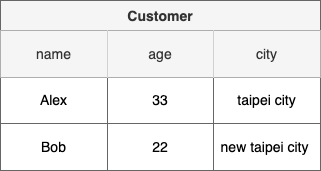

The diagram above was exported from draw.io. Its source (the exported page's mxGraphModel, read from the mxfile embedded in the PNG):
<mxGraphModel dx="757" dy="491" grid="1" gridSize="10" guides="1" tooltips="1" connect="1" arrows="1" fold="1" page="1" pageScale="1" pageWidth="850" pageHeight="1100" math="0" shadow="0">
  <root>
    <mxCell id="0" />
    <mxCell id="1" parent="0" />
    <mxCell id="2" value="Customer" style="shape=table;startSize=30;container=1;collapsible=0;childLayout=tableLayout;fontStyle=1;align=center;fillColor=#f5f5f5;fontColor=#333333;strokeColor=#666666;fontSize=14;" vertex="1" parent="1">
      <mxGeometry x="160" y="100" width="320" height="170" as="geometry" />
    </mxCell>
    <mxCell id="3" value="" style="shape=tableRow;horizontal=0;startSize=0;swimlaneHead=0;swimlaneBody=0;top=0;left=0;bottom=0;right=0;collapsible=0;dropTarget=0;fillColor=none;points=[[0,0.5],[1,0.5]];portConstraint=eastwest;fontSize=14;" vertex="1" parent="2">
      <mxGeometry y="30" width="320" height="47" as="geometry" />
    </mxCell>
    <mxCell id="4" value="name" style="shape=partialRectangle;html=1;whiteSpace=wrap;connectable=0;top=0;left=0;bottom=0;right=0;overflow=hidden;gradientDirection=west;fillColor=#f5f5f5;fontColor=#333333;strokeColor=#666666;fontSize=14;shadow=0;sketch=0;" vertex="1" parent="3">
      <mxGeometry width="107" height="47" as="geometry">
        <mxRectangle width="107" height="47" as="alternateBounds" />
      </mxGeometry>
    </mxCell>
    <mxCell id="5" value="age" style="shape=partialRectangle;html=1;whiteSpace=wrap;connectable=0;fillColor=#f5f5f5;top=0;left=0;bottom=0;right=0;overflow=hidden;fontColor=#333333;strokeColor=#666666;fontSize=14;" vertex="1" parent="3">
      <mxGeometry x="107" width="106" height="47" as="geometry">
        <mxRectangle width="106" height="47" as="alternateBounds" />
      </mxGeometry>
    </mxCell>
    <mxCell id="6" value="city" style="shape=partialRectangle;html=1;whiteSpace=wrap;connectable=0;fillColor=#f5f5f5;top=0;left=0;bottom=0;right=0;overflow=hidden;fontColor=#333333;strokeColor=#666666;fontSize=14;" vertex="1" parent="3">
      <mxGeometry x="213" width="107" height="47" as="geometry">
        <mxRectangle width="107" height="47" as="alternateBounds" />
      </mxGeometry>
    </mxCell>
    <mxCell id="7" value="" style="shape=tableRow;horizontal=0;startSize=0;swimlaneHead=0;swimlaneBody=0;top=0;left=0;bottom=0;right=0;collapsible=0;dropTarget=0;fillColor=none;points=[[0,0.5],[1,0.5]];portConstraint=eastwest;fontSize=14;" vertex="1" parent="2">
      <mxGeometry y="77" width="320" height="46" as="geometry" />
    </mxCell>
    <mxCell id="8" value="Alex" style="shape=partialRectangle;html=1;whiteSpace=wrap;connectable=0;fillColor=none;top=0;left=0;bottom=0;right=0;overflow=hidden;fontSize=14;" vertex="1" parent="7">
      <mxGeometry width="107" height="46" as="geometry">
        <mxRectangle width="107" height="46" as="alternateBounds" />
      </mxGeometry>
    </mxCell>
    <mxCell id="9" value="33" style="shape=partialRectangle;html=1;whiteSpace=wrap;connectable=0;fillColor=none;top=0;left=0;bottom=0;right=0;overflow=hidden;fontSize=14;" vertex="1" parent="7">
      <mxGeometry x="107" width="106" height="46" as="geometry">
        <mxRectangle width="106" height="46" as="alternateBounds" />
      </mxGeometry>
    </mxCell>
    <mxCell id="10" value="taipei city" style="shape=partialRectangle;html=1;whiteSpace=wrap;connectable=0;fillColor=none;top=0;left=0;bottom=0;right=0;overflow=hidden;fontSize=14;" vertex="1" parent="7">
      <mxGeometry x="213" width="107" height="46" as="geometry">
        <mxRectangle width="107" height="46" as="alternateBounds" />
      </mxGeometry>
    </mxCell>
    <mxCell id="11" value="" style="shape=tableRow;horizontal=0;startSize=0;swimlaneHead=0;swimlaneBody=0;top=0;left=0;bottom=0;right=0;collapsible=0;dropTarget=0;fillColor=none;points=[[0,0.5],[1,0.5]];portConstraint=eastwest;fontSize=14;" vertex="1" parent="2">
      <mxGeometry y="123" width="320" height="47" as="geometry" />
    </mxCell>
    <mxCell id="12" value="Bob" style="shape=partialRectangle;html=1;whiteSpace=wrap;connectable=0;fillColor=none;top=0;left=0;bottom=0;right=0;overflow=hidden;fontSize=14;" vertex="1" parent="11">
      <mxGeometry width="107" height="47" as="geometry">
        <mxRectangle width="107" height="47" as="alternateBounds" />
      </mxGeometry>
    </mxCell>
    <mxCell id="13" value="22" style="shape=partialRectangle;html=1;whiteSpace=wrap;connectable=0;fillColor=none;top=0;left=0;bottom=0;right=0;overflow=hidden;fontSize=14;" vertex="1" parent="11">
      <mxGeometry x="107" width="106" height="47" as="geometry">
        <mxRectangle width="106" height="47" as="alternateBounds" />
      </mxGeometry>
    </mxCell>
    <mxCell id="14" value="new taipei city&amp;nbsp;" style="shape=partialRectangle;html=1;whiteSpace=wrap;connectable=0;fillColor=none;top=0;left=0;bottom=0;right=0;overflow=hidden;fontSize=14;" vertex="1" parent="11">
      <mxGeometry x="213" width="107" height="47" as="geometry">
        <mxRectangle width="107" height="47" as="alternateBounds" />
      </mxGeometry>
    </mxCell>
  </root>
</mxGraphModel>